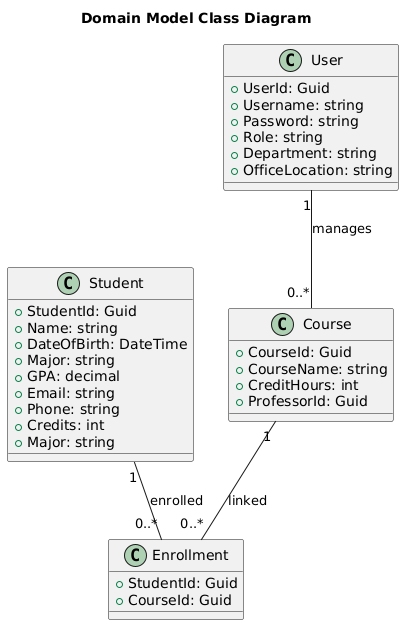

The diagram above was rendered by PlantUML. Its source (embedded in the PNG):
@startuml
title Domain Model Class Diagram

' Models
class Student {
    + StudentId: Guid
    + Name: string
    + DateOfBirth: DateTime
    + Major: string
    + GPA: decimal
    + Email: string
    + Phone: string
    + Credits: int
    + Major: string
}

class Course {
    + CourseId: Guid
    + CourseName: string
    + CreditHours: int
    + ProfessorId: Guid
}

class Enrollment {
    + StudentId: Guid
    + CourseId: Guid
}

class User {
    + UserId: Guid
    + Username: string
    + Password: string
    + Role: string
    + Department: string
    + OfficeLocation: string
}



' Relationships

Student "1" -- "0..*" Enrollment : enrolled
Course "1" -- "0..*" Enrollment : linked
User "1" -- "0..*" Course : manages
@enduml